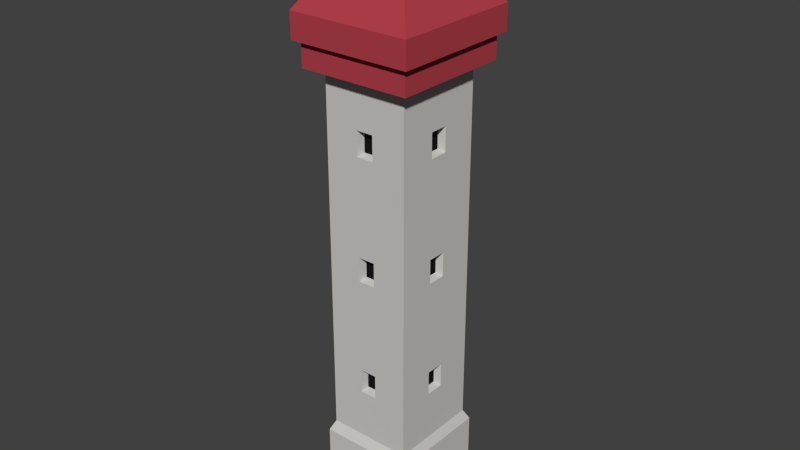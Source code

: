 # Source: LargeSimpleTower.blend  (saved by Blender 2.76.0; exported with 4.5.12 LTS)
import bpy
from mathutils import Matrix  # noqa: F401  (used for matrix-valued properties, if any)

bpy.ops.wm.read_factory_settings(use_empty=True)
scene = bpy.context.scene
scene.name = 'Scene'

# ---- collections
col_collection_1 = bpy.data.collections.new('Collection 1'); scene.collection.children.link(col_collection_1)

# ---- materials (node trees are filled in below, after node groups)
mat_lightrock = bpy.data.materials.new('LightRock')
mat_lightrock.alpha_threshold = 0.0
mat_lightrock.roughness = 0.5
mat_black = bpy.data.materials.new('Black')
mat_black.alpha_threshold = 0.0
mat_black.roughness = 0.5
mat_celing = bpy.data.materials.new('Celing')
mat_celing.alpha_threshold = 0.0
mat_celing.roughness = 0.5
mat_darkrock = bpy.data.materials.new('DarkRock')
mat_darkrock.alpha_threshold = 0.0
mat_darkrock.roughness = 0.5

# ---- material node trees
mat_lightrock.use_nodes = True; mat_lightrock.node_tree.nodes.clear()
_N = mat_lightrock.node_tree.nodes; _L = mat_lightrock.node_tree.links
n0 = _N.new('ShaderNodeOutputMaterial'); n0.name = 'Material Output'; n0.location = (300, 300)
n1 = _N.new('ShaderNodeBsdfDiffuse'); n1.name = 'Diffuse BSDF'; n1.location = (10, 300)
n1.inputs[0].default_value = (0.6152, 0.5978, 0.5723, 1.0)
_L.new(n1.outputs[0], n0.inputs[0])
n0.is_active_output = True
mat_black.use_nodes = True; mat_black.node_tree.nodes.clear()
_N = mat_black.node_tree.nodes; _L = mat_black.node_tree.links
n0 = _N.new('ShaderNodeOutputMaterial'); n0.name = 'Material Output'; n0.location = (300, 300)
n1 = _N.new('ShaderNodeBsdfDiffuse'); n1.name = 'Diffuse BSDF'; n1.location = (10, 300)
n1.inputs[0].default_value = (0.009018, 0.009018, 0.009018, 1.0)
_L.new(n1.outputs[0], n0.inputs[0])
n0.is_active_output = True
mat_celing.use_nodes = True; mat_celing.node_tree.nodes.clear()
_N = mat_celing.node_tree.nodes; _L = mat_celing.node_tree.links
n0 = _N.new('ShaderNodeOutputMaterial'); n0.name = 'Material Output'; n0.location = (300, 300)
n1 = _N.new('ShaderNodeBsdfDiffuse'); n1.name = 'Diffuse BSDF'; n1.location = (10, 300)
n1.inputs[0].default_value = (0.4452, 0.05127, 0.07036, 1.0)
_L.new(n1.outputs[0], n0.inputs[0])
n0.is_active_output = True
mat_darkrock.use_nodes = True; mat_darkrock.node_tree.nodes.clear()
_N = mat_darkrock.node_tree.nodes; _L = mat_darkrock.node_tree.links
n0 = _N.new('ShaderNodeOutputMaterial'); n0.name = 'Material Output'; n0.location = (300, 300)
n1 = _N.new('ShaderNodeBsdfDiffuse'); n1.name = 'Diffuse BSDF'; n1.location = (10, 300)
n1.inputs[0].default_value = (0.3506, 0.3506, 0.3506, 1.0)
_L.new(n1.outputs[0], n0.inputs[0])
n0.is_active_output = True

# ---- world
world_world = bpy.data.worlds.new('World'); scene.world = world_world
world_world.color = (0.05088, 0.05088, 0.05088)
world_world.use_sun_shadow = False
world_world.sun_shadow_jitter_overblur = 0.0
world_world.cycles.sampling_method = 'MANUAL'
world_world.cycles.sample_map_resolution = 256

# ---- meshes
me_cube_034 = bpy.data.meshes.new('Cube.034')
me_cube_034.from_pydata([(0.2685, 0.2901, 0.5353), (0.2982, 0.3222, 0.4713), (-0.294, 0.3222, 0.4713), (-0.2645, 0.2901, 0.5353), (-0.0513, 0.2901, 0.8479), (0.05531, 0.2901, 0.8479), (0.2685, -0.2885, 0.5353), (0.2982, -0.3205, 0.4713), (-0.2049, 0.3222, 0.2567), (-0.1084, 0.3222, 0.2567), (-0.04488, 0.3222, 0.1823), (0.05168, 0.3222, 0.1823), (0.1506, 0.3222, 0.1431), (0.2471, 0.3222, 0.1431), (0.2982, 0.3222, 0.009504), (-0.294, 0.3222, 0.009504), (0.2471, 0.3222, 0.1973), (0.1506, 0.3222, 0.1973), (0.05168, 0.3222, 0.2365), (-0.04488, 0.3222, 0.2365), (-0.1084, 0.3222, 0.3109), (-0.2049, 0.3222, 0.3109), (-0.294, -0.3205, 0.4713), (-0.2645, -0.2885, 0.5353), (0.2685, 0.2901, 1.288), (0.05531, 0.2901, 0.9995), (-0.2645, 0.2901, 1.288), (-0.0513, 0.2901, 0.9995), (-0.04218, 0.2406, 0.8609), (0.04619, 0.2406, 0.8609), (0.2685, 0.05866, 0.8479), (0.2685, -0.05704, 0.8479), (0.2982, -0.3205, 0.009504), (0.2982, -0.207, 0.1431), (0.2982, -0.207, 0.1973), (0.2982, -0.1105, 0.1973), (0.2982, -0.01158, 0.227), (0.2982, -0.01158, 0.2813), (0.2982, 0.08497, 0.2813), (0.2982, 0.08497, 0.227), (0.2982, 0.1485, 0.1), (0.2982, 0.1485, 0.1543), (0.2982, 0.245, 0.1543), (0.2982, 0.245, 0.1), (0.2982, -0.1105, 0.1431), (-0.294, -0.3205, 0.009504), (-0.294, -0.2071, 0.2509), (-0.294, -0.1105, 0.2509), (-0.294, -0.01161, 0.1035), (-0.294, 0.08495, 0.1035), (-0.294, 0.08495, 0.1578), (-0.294, 0.1485, 0.1917), (-0.294, 0.245, 0.1917), (-0.294, 0.245, 0.246), (-0.294, 0.1485, 0.246), (-0.294, -0.01161, 0.1578), (-0.294, -0.1105, 0.3051), (-0.294, -0.2071, 0.3051), (-0.2645, -0.05704, 0.8479), (-0.2645, 0.05866, 0.8479), (0.2685, 0.05866, 0.9995), (0.04619, 0.2406, 0.9865), (-0.2645, 0.05866, 0.9995), (-0.04218, 0.2406, 0.9865), (0.2685, -0.2885, 1.288), (0.2685, -0.05704, 0.9995), (0.2229, 0.04877, 0.8609), (0.2229, -0.04715, 0.8609), (0.05531, -0.2885, 0.8479), (-0.0513, -0.2885, 0.8479), (-0.2048, -0.3205, 0.1231), (-0.2048, -0.3205, 0.1774), (-0.1083, -0.3205, 0.1774), (-0.04477, -0.3205, 0.2637), (-0.04477, -0.3205, 0.3179), (0.05178, -0.3205, 0.3179), (0.05178, -0.3205, 0.2637), (0.1507, -0.3205, 0.1431), (0.1507, -0.3205, 0.1973), (0.2472, -0.3205, 0.1973), (0.2472, -0.3205, 0.1431), (-0.1083, -0.3205, 0.1231), (-0.2645, -0.2885, 1.288), (-0.2645, -0.05704, 0.9995), (-0.2189, -0.04715, 0.8609), (-0.2189, 0.04877, 0.8609), (-0.0513, 0.2901, 1.595), (0.05531, 0.2901, 1.595), (0.2229, 0.04877, 0.9865), (-0.2189, 0.04877, 0.9865), (0.05531, -0.2885, 0.9995), (0.2229, -0.04715, 0.9865), (-0.0513, -0.2885, 0.9995), (0.04619, -0.239, 0.8609), (-0.04218, -0.239, 0.8609), (-0.2189, -0.04715, 0.9865), (0.2685, 0.2901, 2.041), (0.05531, 0.2901, 1.747), (-0.2645, 0.2901, 2.041), (-0.0513, 0.2901, 1.747), (-0.04218, 0.2406, 1.608), (0.04619, 0.2406, 1.608), (0.2685, 0.05866, 1.595), (0.2685, -0.05704, 1.595), (-0.2645, -0.05704, 1.595), (-0.2645, 0.05866, 1.595), (0.04619, -0.239, 0.9865), (-0.04218, -0.239, 0.9865), (0.2685, 0.05866, 1.747), (0.04619, 0.2406, 1.734), (-0.2645, 0.05866, 1.747), (-0.04218, 0.2406, 1.734), (0.2685, -0.2885, 2.041), (0.2685, -0.05704, 1.747), (0.2229, 0.04877, 1.608), (0.2229, -0.04715, 1.608), (-0.2645, -0.2885, 2.041), (-0.2645, -0.05704, 1.747), (-0.2189, -0.04715, 1.608), (-0.2189, 0.04877, 1.608), (0.05531, -0.2885, 1.595), (-0.0513, -0.2885, 1.595), (-0.0513, 0.2901, 2.354), (0.05531, 0.2901, 2.354), (0.2229, 0.04877, 1.734), (-0.2189, 0.04877, 1.734), (0.05531, -0.2885, 1.747), (0.2229, -0.04715, 1.734), (-0.0513, -0.2885, 1.747), (-0.2189, -0.04715, 1.734), (0.04619, -0.239, 1.608), (-0.04218, -0.239, 1.608), (0.2685, 0.2901, 2.799), (0.05531, 0.2901, 2.506), (-0.2645, 0.2901, 2.799), (-0.0513, 0.2901, 2.506), (-0.04218, 0.2406, 2.367), (0.04619, 0.2406, 2.367), (0.2685, 0.05866, 2.354), (0.2685, -0.05704, 2.354), (-0.2645, -0.05704, 2.354), (-0.2645, 0.05866, 2.354), (0.04619, -0.239, 1.734), (-0.04218, -0.239, 1.734), (0.2685, 0.05866, 2.506), (0.04619, 0.2406, 2.493), (-0.2645, 0.05866, 2.506), (-0.04218, 0.2406, 2.493), (0.2685, -0.2885, 2.799), (0.2685, -0.05704, 2.506), (0.2229, 0.04877, 2.367), (0.2229, -0.04715, 2.367), (-0.2645, -0.2885, 2.799), (-0.2645, -0.05704, 2.506), (-0.2189, -0.04715, 2.367), (-0.2189, 0.04877, 2.367), (0.05531, -0.2885, 2.354), (-0.0513, -0.2885, 2.354), (-0.3461, 0.3787, 2.805), (0.3501, 0.3787, 2.805), (0.2229, 0.04877, 2.493), (-0.2189, 0.04877, 2.493), (0.05531, -0.2885, 2.506), (0.2229, -0.04715, 2.493), (-0.0513, -0.2885, 2.506), (-0.2189, -0.04715, 2.493), (0.04619, -0.239, 2.367), (-0.04218, -0.239, 2.367), (-0.3461, -0.377, 2.805), (-0.3461, 0.3787, 2.958), (0.3501, 0.3787, 2.958), (0.3501, -0.377, 2.805), (0.04619, -0.239, 2.493), (-0.04218, -0.239, 2.493), (-0.3461, -0.377, 2.958), (0.3501, -0.377, 2.958), (-0.3808, 0.4164, 2.958), (0.3849, 0.4164, 2.958), (-0.3808, -0.4147, 2.958), (0.3849, -0.4147, 2.958), (-0.3808, 0.4164, 3.116), (0.3849, 0.4164, 3.116), (-0.3808, -0.4147, 3.116), (0.3849, -0.4147, 3.116), (0.002003, 0.0008099, 3.7), (-0.3041, 0.1486, 0.246), (-0.3041, 0.1486, 0.1917), (-0.3027, 0.2451, 0.246), (-0.3027, 0.2451, 0.1917), (-0.3041, -0.01146, 0.1578), (-0.3041, -0.01146, 0.1035), (-0.3027, 0.08508, 0.1578), (-0.3027, 0.08508, 0.1035), (-0.3041, -0.2069, 0.3051), (-0.3041, -0.2069, 0.2509), (-0.3027, -0.1104, 0.3051), (-0.3027, -0.1104, 0.2509), (0.3093, -0.2072, 0.1431), (0.3093, -0.2072, 0.1973), (0.3082, -0.1106, 0.1431), (0.3082, -0.1106, 0.1973), (0.3093, -0.01175, 0.227), (0.3093, -0.01175, 0.2813), (0.3082, 0.08483, 0.227), (0.3082, 0.08483, 0.2813), (0.3093, 0.1483, 0.1), (0.3093, 0.1483, 0.1543), (0.3082, 0.2449, 0.1), (0.3082, 0.2449, 0.1543), (-0.1082, 0.3379, 0.2567), (-0.1082, 0.3379, 0.3109), (-0.2047, 0.3368, 0.2567), (-0.2047, 0.3368, 0.3109), (0.05191, 0.3379, 0.1823), (0.05191, 0.3379, 0.2365), (-0.04466, 0.3368, 0.1823), (-0.04466, 0.3368, 0.2365), (0.2474, 0.3379, 0.1431), (0.2474, 0.3379, 0.1973), (0.1508, 0.3368, 0.1431), (0.1508, 0.3368, 0.1973), (0.2471, -0.3313, 0.1973), (0.2471, -0.3313, 0.1431), (0.1505, -0.3298, 0.1973), (0.1505, -0.3298, 0.1431), (0.05162, -0.3313, 0.3179), (0.05162, -0.3313, 0.2637), (-0.04491, -0.3298, 0.3179), (-0.04491, -0.3298, 0.2637), (-0.1084, -0.3313, 0.1774), (-0.1084, -0.3313, 0.1231), (-0.205, -0.3298, 0.1774), (-0.205, -0.3298, 0.1231)], [], [(0, 1, 2, 3), (0, 3, 4, 5), (6, 7, 1, 0), (2, 8, 9, 10, 11, 12, 13, 1, 14, 15), (2, 1, 13, 16, 17, 12, 11, 18, 19, 10, 9, 20, 21, 8), (3, 2, 22, 23), (24, 0, 5, 25), (3, 26, 27, 4), (5, 4, 28, 29), (6, 0, 30, 31), (23, 22, 7, 6), (1, 7, 32, 33, 34, 35, 36, 37, 38, 39, 40, 41, 42), (1, 42, 43, 40, 39, 36, 35, 44, 33, 32, 14), (2, 15, 45, 22, 46, 47, 48, 49, 50, 51, 52), (2, 52, 53, 54, 51, 50, 55, 48, 47, 56, 57, 46, 22), (45, 15, 14, 32), (3, 23, 58, 59), (26, 24, 25, 27), (0, 24, 60, 30), (25, 5, 29, 61), (26, 3, 59, 62), (4, 27, 63, 28), (63, 61, 29, 28), (64, 6, 31, 65), (31, 30, 66, 67), (23, 6, 68, 69), (22, 45, 70, 71, 72, 73, 74, 75, 76, 77, 78, 79, 7), (7, 79, 80, 77, 76, 73, 72, 81, 70, 45, 32), (23, 82, 83, 58), (59, 58, 84, 85), (24, 26, 86, 87), (27, 25, 61, 63), (24, 64, 65, 60), (30, 60, 88, 66), (82, 26, 62, 83), (62, 59, 85, 89), (6, 64, 90, 68), (65, 31, 67, 91), (88, 91, 67, 66), (82, 23, 69, 92), (69, 68, 93, 94), (58, 83, 95, 84), (95, 89, 85, 84), (96, 24, 87, 97), (26, 98, 99, 86), (87, 86, 100, 101), (64, 24, 102, 103), (60, 65, 91, 88), (26, 82, 104, 105), (83, 62, 89, 95), (64, 82, 92, 90), (68, 90, 106, 93), (92, 69, 94, 107), (106, 107, 94, 93), (98, 96, 97, 99), (24, 96, 108, 102), (97, 87, 101, 109), (98, 26, 105, 110), (86, 99, 111, 100), (111, 109, 101, 100), (112, 64, 103, 113), (103, 102, 114, 115), (82, 116, 117, 104), (105, 104, 118, 119), (82, 64, 120, 121), (90, 92, 107, 106), (96, 98, 122, 123), (99, 97, 109, 111), (96, 112, 113, 108), (102, 108, 124, 114), (116, 98, 110, 117), (110, 105, 119, 125), (64, 112, 126, 120), (113, 103, 115, 127), (124, 127, 115, 114), (116, 82, 121, 128), (104, 117, 129, 118), (129, 125, 119, 118), (121, 120, 130, 131), (132, 96, 123, 133), (98, 134, 135, 122), (123, 122, 136, 137), (112, 96, 138, 139), (108, 113, 127, 124), (98, 116, 140, 141), (117, 110, 125, 129), (112, 116, 128, 126), (120, 126, 142, 130), (128, 121, 131, 143), (142, 143, 131, 130), (134, 132, 133, 135), (96, 132, 144, 138), (133, 123, 137, 145), (134, 98, 141, 146), (122, 135, 147, 136), (147, 145, 137, 136), (148, 112, 139, 149), (139, 138, 150, 151), (116, 152, 153, 140), (141, 140, 154, 155), (116, 112, 156, 157), (126, 128, 143, 142), (158, 159, 132, 134), (135, 133, 145, 147), (132, 148, 149, 144), (138, 144, 160, 150), (152, 134, 146, 153), (146, 141, 155, 161), (112, 148, 162, 156), (149, 139, 151, 163), (160, 163, 151, 150), (152, 116, 157, 164), (140, 153, 165, 154), (165, 161, 155, 154), (157, 156, 166, 167), (168, 158, 134, 152), (159, 158, 169, 170), (159, 171, 148, 132), (144, 149, 163, 160), (153, 146, 161, 165), (148, 152, 164, 162), (156, 162, 172, 166), (164, 157, 167, 173), (172, 173, 167, 166), (171, 168, 152, 148), (158, 168, 174, 169), (171, 159, 170, 175), (170, 169, 176, 177), (162, 164, 173, 172), (168, 171, 175, 174), (169, 174, 178, 176), (175, 170, 177, 179), (177, 176, 180, 181), (174, 175, 179, 178), (176, 178, 182, 180), (179, 177, 181, 183), (181, 180, 184), (178, 179, 183, 182), (180, 182, 184), (183, 181, 184), (182, 183, 184), (54, 185, 186, 51), (53, 187, 185, 54), (185, 187, 188, 186), (51, 186, 188, 52), (52, 188, 187, 53), (55, 189, 190, 48), (50, 191, 189, 55), (189, 191, 192, 190), (48, 190, 192, 49), (49, 192, 191, 50), (57, 193, 194, 46), (56, 195, 193, 57), (193, 195, 196, 194), (46, 194, 196, 47), (47, 196, 195, 56), (33, 197, 198, 34), (44, 199, 197, 33), (197, 199, 200, 198), (34, 198, 200, 35), (35, 200, 199, 44), (36, 201, 202, 37), (39, 203, 201, 36), (201, 203, 204, 202), (37, 202, 204, 38), (38, 204, 203, 39), (40, 205, 206, 41), (43, 207, 205, 40), (205, 207, 208, 206), (41, 206, 208, 42), (42, 208, 207, 43), (9, 209, 210, 20), (8, 211, 209, 9), (209, 211, 212, 210), (20, 210, 212, 21), (21, 212, 211, 8), (11, 213, 214, 18), (10, 215, 213, 11), (213, 215, 216, 214), (18, 214, 216, 19), (19, 216, 215, 10), (13, 217, 218, 16), (12, 219, 217, 13), (217, 219, 220, 218), (16, 218, 220, 17), (17, 220, 219, 12), (79, 221, 222, 80), (78, 223, 221, 79), (221, 223, 224, 222), (80, 222, 224, 77), (77, 224, 223, 78), (75, 225, 226, 76), (74, 227, 225, 75), (225, 227, 228, 226), (76, 226, 228, 73), (73, 228, 227, 74), (72, 229, 230, 81), (71, 231, 229, 72), (229, 231, 232, 230), (81, 230, 232, 70), (70, 232, 231, 71)])
me_cube_034.polygons.foreach_set('material_index', [0, 0, 0, 0, 0, 0, 0, 0, 0, 0, 0, 0, 0, 0, 0, 0, 0, 0, 0, 0, 0, 0, 1, 0, 0, 0, 0, 0, 0, 0, 0, 0, 0, 0, 0, 0, 0, 0, 1, 0, 0, 0, 1, 0, 0, 0, 0, 0, 0, 0, 0, 0, 0, 1, 0, 0, 0, 0, 0, 1, 0, 0, 0, 0, 0, 0, 0, 0, 0, 0, 0, 0, 0, 0, 1, 0, 0, 1, 0, 0, 0, 0, 0, 0, 0, 0, 0, 0, 0, 1, 0, 0, 0, 0, 0, 1, 0, 0, 0, 0, 0, 0, 2, 0, 0, 0, 0, 0, 0, 0, 1, 0, 0, 1, 0, 2, 2, 2, 0, 0, 0, 0, 0, 1, 2, 2, 2, 2, 0, 2, 2, 2, 2, 2, 2, 2, 2, 2, 2, 2, 2, 3, 3, 3, 3, 3, 3, 3, 3, 3, 3, 3, 3, 3, 3, 3, 3, 3, 3, 3, 3, 3, 3, 3, 3, 3, 3, 3, 3, 3, 3, 3, 3, 3, 3, 3, 3, 3, 3, 3, 3, 3, 3, 3, 3, 3, 3, 3, 3, 3, 3, 3, 3, 3, 3, 3, 3, 3, 3, 3, 3])
me_cube_034.materials.append(mat_lightrock)
me_cube_034.materials.append(mat_black)
me_cube_034.materials.append(mat_celing)
me_cube_034.materials.append(mat_darkrock)
me_cube_034.use_remesh_preserve_volume = False
me_cube_034.use_remesh_preserve_attributes = False
me_cube_034.use_mirror_vertex_groups = False
me_cube_034.update()

# ---- objects
ob_largesimpletower = bpy.data.objects.new('LargeSimpleTower', me_cube_034)

# ---- transforms, parenting, visibility, modifiers, constraints
ob_largesimpletower.location = (0.0, 0.0, 0.0)
ob_largesimpletower.lineart.crease_threshold = 0.0

# ---- collection membership
col_collection_1.objects.link(ob_largesimpletower)

# ---- scene / render settings (as saved in the file)
scene.frame_start = 1; scene.frame_end = 250; scene.frame_set(1)
scene.render.engine = 'CYCLES'
scene.render.resolution_percentage = 50
scene.render.dither_intensity = 0.0
scene.cycles.use_denoising = False
scene.cycles.samples = 10
scene.cycles.sampling_pattern = 'TABULATED_SOBOL'
scene.cycles.light_sampling_threshold = 0.0
scene.cycles.use_adaptive_sampling = False
scene.cycles.use_light_tree = False
scene.cycles.blur_glossy = 0.0
scene.cycles.pixel_filter_type = 'GAUSSIAN'
scene.cycles.sample_clamp_indirect = 0.0
scene.view_settings.view_transform = 'Standard'
bpy.context.view_layer.update()

# ---- added for rendering (the .blend has no active camera and no usable light): camera, sun
cam_auto = bpy.data.cameras.new('AutoCamera')
cam_auto.lens = 50.0
cam_auto.sensor_width = 36.0
cam_auto.clip_end = 1000.0
ob_auto_camera = bpy.data.objects.new('AutoCamera', cam_auto)
scene.collection.objects.link(ob_auto_camera)
ob_auto_camera.location = (3.57325, -4.28469, 4.71187)
ob_auto_camera.rotation_euler = (1.09748, -7.21219e-08, 0.694738)
scene.camera = ob_auto_camera
light_auto_sun = bpy.data.lights.new('AutoSun', 'SUN')
light_auto_sun.energy = 3.0
light_auto_sun.angle = 0.0523599
ob_auto_sun = bpy.data.objects.new('AutoSun', light_auto_sun)
scene.collection.objects.link(ob_auto_sun)
ob_auto_sun.rotation_euler = (0.872665, 0.174533, 0.523599)
bpy.context.view_layer.update()
